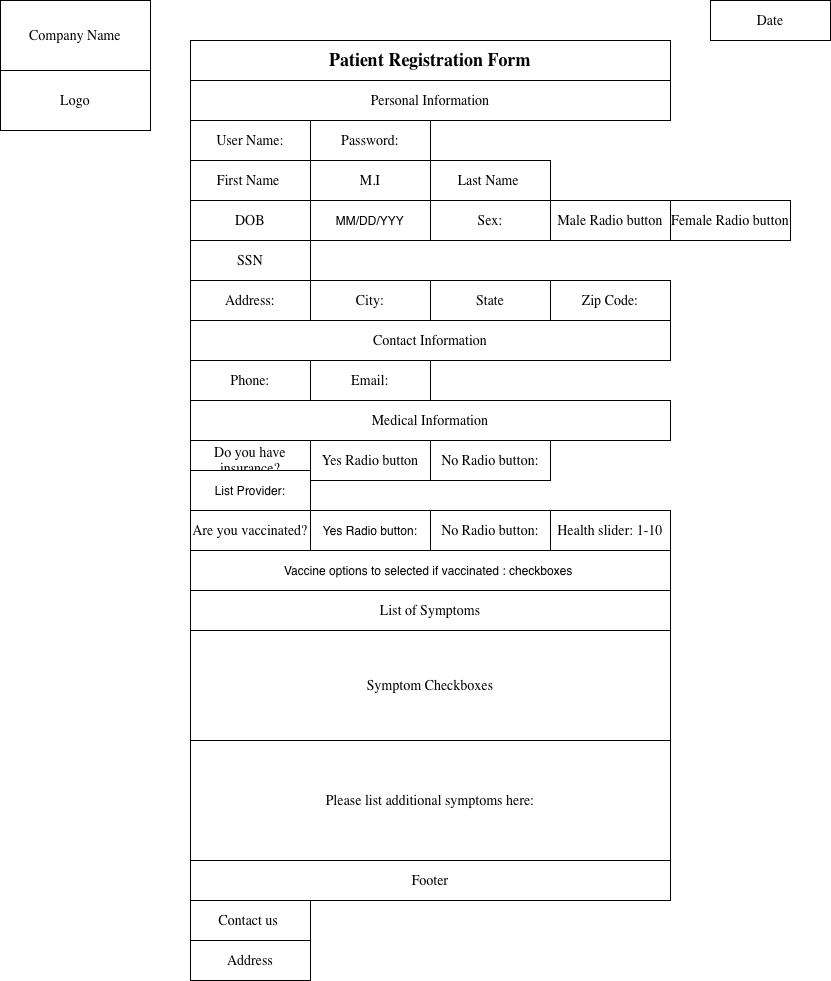

The diagram above was exported from draw.io. Its source (the exported page's mxGraphModel, read from the mxfile embedded in the PNG):
<mxGraphModel dx="1415" dy="1060" grid="1" gridSize="10" guides="1" tooltips="1" connect="1" arrows="1" fold="1" page="1" pageScale="1" pageWidth="850" pageHeight="1100" math="0" shadow="0">
  <root>
    <mxCell id="0" />
    <mxCell id="1" parent="0" />
    <mxCell id="dwR506ENF43EQzKsYscV-1" parent="1" style="rounded=0;whiteSpace=wrap;html=1;" value="&lt;font face=&quot;Garamond&quot; style=&quot;font-size: 18px;&quot;&gt;&lt;b&gt;Patient Registration Form&lt;/b&gt;&lt;/font&gt;" vertex="1">
      <mxGeometry height="40" width="480" x="200" y="40" as="geometry" />
    </mxCell>
    <mxCell id="dwR506ENF43EQzKsYscV-20" parent="1" style="rounded=0;whiteSpace=wrap;html=1;" value="&lt;font face=&quot;Garamond&quot; style=&quot;font-size: 14px;&quot;&gt;Personal Information&lt;/font&gt;" vertex="1">
      <mxGeometry height="40" width="480" x="200" y="80" as="geometry" />
    </mxCell>
    <mxCell id="dwR506ENF43EQzKsYscV-22" parent="1" style="rounded=0;whiteSpace=wrap;html=1;" value="&lt;font face=&quot;Garamond&quot; style=&quot;font-size: 14px;&quot;&gt;First Name&amp;nbsp;&lt;/font&gt;" vertex="1">
      <mxGeometry height="40" width="120" x="200" y="160" as="geometry" />
    </mxCell>
    <mxCell id="dwR506ENF43EQzKsYscV-23" parent="1" style="rounded=0;whiteSpace=wrap;html=1;" value="&lt;font face=&quot;Garamond&quot; style=&quot;font-size: 14px;&quot;&gt;M.I&lt;/font&gt;" vertex="1">
      <mxGeometry height="40" width="120" x="320" y="160" as="geometry" />
    </mxCell>
    <mxCell id="dwR506ENF43EQzKsYscV-24" parent="1" style="rounded=0;whiteSpace=wrap;html=1;" value="&lt;font face=&quot;Garamond&quot; style=&quot;font-size: 14px;&quot;&gt;Last Name&amp;nbsp;&lt;/font&gt;" vertex="1">
      <mxGeometry height="40" width="120" x="440" y="160" as="geometry" />
    </mxCell>
    <mxCell id="dwR506ENF43EQzKsYscV-26" parent="1" style="rounded=0;whiteSpace=wrap;html=1;" value="&lt;font face=&quot;Garamond&quot;&gt;&lt;span style=&quot;font-size: 14px;&quot;&gt;DOB&lt;/span&gt;&lt;/font&gt;" vertex="1">
      <mxGeometry height="40" width="120" x="200" y="200" as="geometry" />
    </mxCell>
    <mxCell id="dwR506ENF43EQzKsYscV-27" parent="1" style="rounded=0;whiteSpace=wrap;html=1;" value="&lt;font face=&quot;Garamond&quot;&gt;&lt;span style=&quot;font-size: 14px;&quot;&gt;SSN&lt;/span&gt;&lt;/font&gt;" vertex="1">
      <mxGeometry height="40" width="120" x="200" y="240" as="geometry" />
    </mxCell>
    <mxCell id="dwR506ENF43EQzKsYscV-28" parent="1" style="rounded=0;whiteSpace=wrap;html=1;" value="&lt;font face=&quot;Garamond&quot;&gt;&lt;span style=&quot;font-size: 14px;&quot;&gt;Address:&lt;/span&gt;&lt;/font&gt;" vertex="1">
      <mxGeometry height="40" width="120" x="200" y="280" as="geometry" />
    </mxCell>
    <mxCell id="dwR506ENF43EQzKsYscV-29" parent="1" style="rounded=0;whiteSpace=wrap;html=1;" value="&lt;font face=&quot;Garamond&quot;&gt;&lt;span style=&quot;font-size: 14px;&quot;&gt;City:&lt;/span&gt;&lt;/font&gt;" vertex="1">
      <mxGeometry height="40" width="120" x="320" y="280" as="geometry" />
    </mxCell>
    <mxCell id="dwR506ENF43EQzKsYscV-30" parent="1" style="rounded=0;whiteSpace=wrap;html=1;" value="&lt;font face=&quot;Garamond&quot;&gt;&lt;span style=&quot;font-size: 14px;&quot;&gt;State&lt;/span&gt;&lt;/font&gt;" vertex="1">
      <mxGeometry height="40" width="120" x="440" y="280" as="geometry" />
    </mxCell>
    <mxCell id="dwR506ENF43EQzKsYscV-31" parent="1" style="rounded=0;whiteSpace=wrap;html=1;" value="&lt;font face=&quot;Garamond&quot;&gt;&lt;span style=&quot;font-size: 14px;&quot;&gt;Zip Code:&lt;/span&gt;&lt;/font&gt;" vertex="1">
      <mxGeometry height="40" width="120" x="560" y="280" as="geometry" />
    </mxCell>
    <mxCell id="dwR506ENF43EQzKsYscV-32" parent="1" style="rounded=0;whiteSpace=wrap;html=1;" value="&lt;font face=&quot;Garamond&quot;&gt;&lt;span style=&quot;font-size: 14px;&quot;&gt;Contact Information&lt;/span&gt;&lt;/font&gt;" vertex="1">
      <mxGeometry height="40" width="480" x="200" y="320" as="geometry" />
    </mxCell>
    <mxCell id="dwR506ENF43EQzKsYscV-33" parent="1" style="rounded=0;whiteSpace=wrap;html=1;" value="&lt;font face=&quot;Garamond&quot;&gt;&lt;span style=&quot;font-size: 14px;&quot;&gt;Email:&lt;/span&gt;&lt;/font&gt;" vertex="1">
      <mxGeometry height="40" width="120" x="320" y="360" as="geometry" />
    </mxCell>
    <mxCell id="dwR506ENF43EQzKsYscV-34" parent="1" style="rounded=0;whiteSpace=wrap;html=1;" value="&lt;font face=&quot;Garamond&quot;&gt;&lt;span style=&quot;font-size: 14px;&quot;&gt;Phone:&lt;/span&gt;&lt;/font&gt;" vertex="1">
      <mxGeometry height="40" width="120" x="200" y="360" as="geometry" />
    </mxCell>
    <mxCell id="dwR506ENF43EQzKsYscV-37" parent="1" style="rounded=0;whiteSpace=wrap;html=1;" value="&lt;font face=&quot;Garamond&quot;&gt;&lt;span style=&quot;font-size: 14px;&quot;&gt;Sex:&lt;/span&gt;&lt;/font&gt;" vertex="1">
      <mxGeometry height="40" width="120" x="440" y="200" as="geometry" />
    </mxCell>
    <mxCell id="dwR506ENF43EQzKsYscV-38" parent="1" style="rounded=0;whiteSpace=wrap;html=1;" value="&lt;font face=&quot;Garamond&quot;&gt;&lt;span style=&quot;font-size: 14px;&quot;&gt;User Name:&lt;/span&gt;&lt;/font&gt;" vertex="1">
      <mxGeometry height="40" width="120" x="200" y="120" as="geometry" />
    </mxCell>
    <mxCell id="dwR506ENF43EQzKsYscV-39" parent="1" style="rounded=0;whiteSpace=wrap;html=1;" value="&lt;font face=&quot;Garamond&quot;&gt;&lt;span style=&quot;font-size: 14px;&quot;&gt;Password:&lt;/span&gt;&lt;/font&gt;" vertex="1">
      <mxGeometry height="40" width="120" x="320" y="120" as="geometry" />
    </mxCell>
    <mxCell id="dwR506ENF43EQzKsYscV-40" parent="1" style="rounded=0;whiteSpace=wrap;html=1;" value="&lt;font face=&quot;Garamond&quot;&gt;&lt;span style=&quot;font-size: 14px;&quot;&gt;Medical Information&lt;/span&gt;&lt;/font&gt;" vertex="1">
      <mxGeometry height="40" width="480" x="200" y="400" as="geometry" />
    </mxCell>
    <mxCell id="dwR506ENF43EQzKsYscV-41" parent="1" style="rounded=0;whiteSpace=wrap;html=1;" value="&lt;font face=&quot;Garamond&quot;&gt;&lt;span style=&quot;font-size: 14px;&quot;&gt;Do you have insurance?&lt;/span&gt;&lt;/font&gt;" vertex="1">
      <mxGeometry height="40" width="120" x="200" y="440" as="geometry" />
    </mxCell>
    <mxCell id="dwR506ENF43EQzKsYscV-42" parent="1" style="rounded=0;whiteSpace=wrap;html=1;" value="&lt;font face=&quot;Garamond&quot;&gt;&lt;span style=&quot;font-size: 14px;&quot;&gt;Are you&amp;nbsp;vaccinated?&lt;/span&gt;&lt;/font&gt;" vertex="1">
      <mxGeometry height="40" width="120" x="200" y="510" as="geometry" />
    </mxCell>
    <mxCell id="dwR506ENF43EQzKsYscV-43" parent="1" style="rounded=0;whiteSpace=wrap;html=1;" value="Yes Radio button:" vertex="1">
      <mxGeometry height="40" width="120" x="320" y="510" as="geometry" />
    </mxCell>
    <mxCell id="dwR506ENF43EQzKsYscV-44" parent="1" style="rounded=0;whiteSpace=wrap;html=1;" value="&lt;font face=&quot;Garamond&quot;&gt;&lt;span style=&quot;font-size: 14px;&quot;&gt;No Radio button:&lt;/span&gt;&lt;/font&gt;" vertex="1">
      <mxGeometry height="40" width="120" x="440" y="510" as="geometry" />
    </mxCell>
    <mxCell id="dwR506ENF43EQzKsYscV-45" parent="1" style="rounded=0;whiteSpace=wrap;html=1;" value="&lt;font face=&quot;Garamond&quot;&gt;&lt;span style=&quot;font-size: 14px;&quot;&gt;List of Symptoms&lt;/span&gt;&lt;/font&gt;" vertex="1">
      <mxGeometry height="40" width="480" x="200" y="590" as="geometry" />
    </mxCell>
    <mxCell id="dwR506ENF43EQzKsYscV-46" parent="1" style="rounded=0;whiteSpace=wrap;html=1;" value="&lt;font face=&quot;Garamond&quot;&gt;&lt;span style=&quot;font-size: 14px;&quot;&gt;Symptom Checkboxes&lt;/span&gt;&lt;/font&gt;" vertex="1">
      <mxGeometry height="110" width="480" x="200" y="630" as="geometry" />
    </mxCell>
    <mxCell id="dwR506ENF43EQzKsYscV-47" parent="1" style="rounded=0;whiteSpace=wrap;html=1;" value="&lt;font face=&quot;Garamond&quot;&gt;&lt;span style=&quot;font-size: 14px;&quot;&gt;Please list additional symptoms here:&lt;/span&gt;&lt;/font&gt;" vertex="1">
      <mxGeometry height="120" width="480" x="200" y="740" as="geometry" />
    </mxCell>
    <mxCell id="dwR506ENF43EQzKsYscV-49" parent="1" style="rounded=0;whiteSpace=wrap;html=1;" value="&lt;font face=&quot;Garamond&quot;&gt;&lt;span style=&quot;font-size: 14px;&quot;&gt;Company Name&lt;/span&gt;&lt;/font&gt;" vertex="1">
      <mxGeometry height="70" width="150" x="10" as="geometry" />
    </mxCell>
    <mxCell id="dwR506ENF43EQzKsYscV-50" parent="1" style="rounded=0;whiteSpace=wrap;html=1;" value="&lt;font face=&quot;Garamond&quot;&gt;&lt;span style=&quot;font-size: 14px;&quot;&gt;Logo&lt;/span&gt;&lt;/font&gt;" vertex="1">
      <mxGeometry height="60" width="150" x="10" y="70" as="geometry" />
    </mxCell>
    <mxCell id="dwR506ENF43EQzKsYscV-51" parent="1" style="rounded=0;whiteSpace=wrap;html=1;" value="&lt;font face=&quot;Garamond&quot;&gt;&lt;span style=&quot;font-size: 14px;&quot;&gt;Date&lt;/span&gt;&lt;/font&gt;" vertex="1">
      <mxGeometry height="40" width="120" x="720" as="geometry" />
    </mxCell>
    <mxCell id="dwR506ENF43EQzKsYscV-52" parent="1" style="rounded=0;whiteSpace=wrap;html=1;" value="&lt;font face=&quot;Garamond&quot;&gt;&lt;span style=&quot;font-size: 14px;&quot;&gt;Footer&lt;/span&gt;&lt;/font&gt;" vertex="1">
      <mxGeometry height="40" width="480" x="200" y="860" as="geometry" />
    </mxCell>
    <mxCell id="dwR506ENF43EQzKsYscV-53" parent="1" style="rounded=0;whiteSpace=wrap;html=1;" value="&lt;font face=&quot;Garamond&quot;&gt;&lt;span style=&quot;font-size: 14px;&quot;&gt;Contact us&amp;nbsp;&lt;/span&gt;&lt;/font&gt;" vertex="1">
      <mxGeometry height="40" width="120" x="200" y="900" as="geometry" />
    </mxCell>
    <mxCell id="dwR506ENF43EQzKsYscV-54" parent="1" style="rounded=0;whiteSpace=wrap;html=1;" value="&lt;font face=&quot;Garamond&quot;&gt;&lt;span style=&quot;font-size: 14px;&quot;&gt;Address&lt;/span&gt;&lt;/font&gt;" vertex="1">
      <mxGeometry height="40" width="120" x="200" y="940" as="geometry" />
    </mxCell>
    <mxCell id="dwR506ENF43EQzKsYscV-55" parent="1" style="rounded=0;whiteSpace=wrap;html=1;" value="&lt;font face=&quot;Garamond&quot;&gt;&lt;span style=&quot;font-size: 14px;&quot;&gt;Health slider: 1-10&lt;/span&gt;&lt;/font&gt;" vertex="1">
      <mxGeometry height="40" width="120" x="560" y="510" as="geometry" />
    </mxCell>
    <mxCell id="dwR506ENF43EQzKsYscV-56" parent="1" style="rounded=0;whiteSpace=wrap;html=1;" value="&lt;font face=&quot;Garamond&quot;&gt;&lt;span style=&quot;font-size: 14px;&quot;&gt;Male Radio button&lt;/span&gt;&lt;/font&gt;" vertex="1">
      <mxGeometry height="40" width="120" x="560" y="200" as="geometry" />
    </mxCell>
    <mxCell id="dwR506ENF43EQzKsYscV-57" parent="1" style="rounded=0;whiteSpace=wrap;html=1;" value="&lt;font face=&quot;Garamond&quot;&gt;&lt;span style=&quot;font-size: 14px;&quot;&gt;Female Radio button&lt;/span&gt;&lt;/font&gt;" vertex="1">
      <mxGeometry height="40" width="120" x="680" y="200" as="geometry" />
    </mxCell>
    <mxCell id="dwR506ENF43EQzKsYscV-59" parent="1" style="rounded=0;whiteSpace=wrap;html=1;" value="&lt;font face=&quot;Garamond&quot;&gt;&lt;span style=&quot;font-size: 14px;&quot;&gt;Yes Radio button&lt;/span&gt;&lt;/font&gt;" vertex="1">
      <mxGeometry height="40" width="120" x="320" y="440" as="geometry" />
    </mxCell>
    <mxCell id="dwR506ENF43EQzKsYscV-60" parent="1" style="rounded=0;whiteSpace=wrap;html=1;" value="&lt;font face=&quot;Garamond&quot;&gt;&lt;span style=&quot;font-size: 14px;&quot;&gt;No Radio button:&lt;/span&gt;&lt;/font&gt;" vertex="1">
      <mxGeometry height="40" width="120" x="440" y="440" as="geometry" />
    </mxCell>
    <mxCell id="dwR506ENF43EQzKsYscV-62" parent="1" style="rounded=0;whiteSpace=wrap;html=1;" value="List Provider:" vertex="1">
      <mxGeometry height="40" width="120" x="200" y="470" as="geometry" />
    </mxCell>
    <mxCell id="zEU0tovX__yDpcoZHapj-2" parent="1" style="rounded=0;whiteSpace=wrap;html=1;" value="MM/DD/YYY" vertex="1">
      <mxGeometry height="40" width="120" x="320" y="200" as="geometry" />
    </mxCell>
    <mxCell id="zEU0tovX__yDpcoZHapj-3" parent="1" style="rounded=0;whiteSpace=wrap;html=1;" value="Vaccine options to selected if vaccinated : checkboxes&amp;nbsp;" vertex="1">
      <mxGeometry height="40" width="480" x="200" y="550" as="geometry" />
    </mxCell>
  </root>
</mxGraphModel>